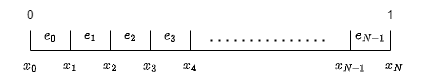

The diagram above was exported from draw.io. Its source (the exported page's mxGraphModel, read from the mxfile embedded in the PNG):
<mxGraphModel dx="443" dy="312" grid="1" gridSize="10" guides="1" tooltips="1" connect="1" arrows="1" fold="1" page="1" pageScale="1" pageWidth="827" pageHeight="1169" math="1" shadow="0">
  <root>
    <mxCell id="0" />
    <mxCell id="1" parent="0" />
    <mxCell id="3" value="" style="endArrow=none;html=1;" edge="1" parent="1">
      <mxGeometry width="50" height="50" relative="1" as="geometry">
        <mxPoint x="80" y="240" as="sourcePoint" />
        <mxPoint x="440" y="240" as="targetPoint" />
      </mxGeometry>
    </mxCell>
    <mxCell id="4" value="" style="endArrow=none;html=1;" edge="1" parent="1">
      <mxGeometry width="50" height="50" relative="1" as="geometry">
        <mxPoint x="80" y="240" as="sourcePoint" />
        <mxPoint x="80" y="220" as="targetPoint" />
      </mxGeometry>
    </mxCell>
    <mxCell id="5" value="" style="endArrow=none;html=1;" edge="1" parent="1">
      <mxGeometry width="50" height="50" relative="1" as="geometry">
        <mxPoint x="440" y="240" as="sourcePoint" />
        <mxPoint x="440" y="220" as="targetPoint" />
      </mxGeometry>
    </mxCell>
    <mxCell id="6" value="" style="endArrow=none;html=1;" edge="1" parent="1">
      <mxGeometry width="50" height="50" relative="1" as="geometry">
        <mxPoint x="120" y="240" as="sourcePoint" />
        <mxPoint x="120" y="220" as="targetPoint" />
      </mxGeometry>
    </mxCell>
    <mxCell id="7" value="" style="endArrow=none;html=1;" edge="1" parent="1">
      <mxGeometry width="50" height="50" relative="1" as="geometry">
        <mxPoint x="160" y="240" as="sourcePoint" />
        <mxPoint x="160" y="220" as="targetPoint" />
      </mxGeometry>
    </mxCell>
    <mxCell id="8" value="" style="endArrow=none;html=1;" edge="1" parent="1">
      <mxGeometry width="50" height="50" relative="1" as="geometry">
        <mxPoint x="200" y="240" as="sourcePoint" />
        <mxPoint x="200" y="220" as="targetPoint" />
      </mxGeometry>
    </mxCell>
    <mxCell id="9" value="" style="endArrow=none;html=1;" edge="1" parent="1">
      <mxGeometry width="50" height="50" relative="1" as="geometry">
        <mxPoint x="400" y="240" as="sourcePoint" />
        <mxPoint x="400" y="220" as="targetPoint" />
      </mxGeometry>
    </mxCell>
    <mxCell id="13" value="" style="endArrow=none;dashed=1;html=1;dashPattern=1 3;strokeWidth=2;" edge="1" parent="1">
      <mxGeometry width="50" height="50" relative="1" as="geometry">
        <mxPoint x="260" y="230" as="sourcePoint" />
        <mxPoint x="380" y="230" as="targetPoint" />
      </mxGeometry>
    </mxCell>
    <mxCell id="14" value="$$x_0$$" style="text;html=1;strokeColor=none;fillColor=none;align=center;verticalAlign=middle;whiteSpace=wrap;rounded=0;" vertex="1" parent="1">
      <mxGeometry x="50" y="240" width="60" height="30" as="geometry" />
    </mxCell>
    <mxCell id="15" value="$$x_1$$" style="text;html=1;strokeColor=none;fillColor=none;align=center;verticalAlign=middle;whiteSpace=wrap;rounded=0;" vertex="1" parent="1">
      <mxGeometry x="90" y="240" width="60" height="30" as="geometry" />
    </mxCell>
    <mxCell id="16" value="$$x_2$$" style="text;html=1;strokeColor=none;fillColor=none;align=center;verticalAlign=middle;whiteSpace=wrap;rounded=0;" vertex="1" parent="1">
      <mxGeometry x="130" y="240" width="60" height="30" as="geometry" />
    </mxCell>
    <mxCell id="10" value="" style="endArrow=none;html=1;" edge="1" parent="1">
      <mxGeometry width="50" height="50" relative="1" as="geometry">
        <mxPoint x="240" y="240" as="sourcePoint" />
        <mxPoint x="240" y="220" as="targetPoint" />
      </mxGeometry>
    </mxCell>
    <mxCell id="17" value="$$x_3$$" style="text;html=1;strokeColor=none;fillColor=none;align=center;verticalAlign=middle;whiteSpace=wrap;rounded=0;" vertex="1" parent="1">
      <mxGeometry x="170" y="240" width="60" height="30" as="geometry" />
    </mxCell>
    <mxCell id="18" value="$$x_4$$" style="text;html=1;strokeColor=none;fillColor=none;align=center;verticalAlign=middle;whiteSpace=wrap;rounded=0;" vertex="1" parent="1">
      <mxGeometry x="210" y="240" width="60" height="30" as="geometry" />
    </mxCell>
    <mxCell id="19" value="$$x_{N-1}$$" style="text;html=1;strokeColor=none;fillColor=none;align=center;verticalAlign=middle;whiteSpace=wrap;rounded=0;" vertex="1" parent="1">
      <mxGeometry x="370" y="240" width="60" height="30" as="geometry" />
    </mxCell>
    <mxCell id="20" value="$$x_N$$" style="text;html=1;strokeColor=none;fillColor=none;align=center;verticalAlign=middle;whiteSpace=wrap;rounded=0;" vertex="1" parent="1">
      <mxGeometry x="414" y="240" width="60" height="30" as="geometry" />
    </mxCell>
    <mxCell id="21" value="$$e_0$$" style="text;html=1;strokeColor=none;fillColor=none;align=center;verticalAlign=middle;whiteSpace=wrap;rounded=0;" vertex="1" parent="1">
      <mxGeometry x="70" y="210" width="60" height="30" as="geometry" />
    </mxCell>
    <mxCell id="22" value="$$e_1$$" style="text;html=1;strokeColor=none;fillColor=none;align=center;verticalAlign=middle;whiteSpace=wrap;rounded=0;" vertex="1" parent="1">
      <mxGeometry x="110" y="210" width="60" height="30" as="geometry" />
    </mxCell>
    <mxCell id="23" value="$$e_2$$" style="text;html=1;strokeColor=none;fillColor=none;align=center;verticalAlign=middle;whiteSpace=wrap;rounded=0;" vertex="1" parent="1">
      <mxGeometry x="150" y="210" width="60" height="30" as="geometry" />
    </mxCell>
    <mxCell id="24" value="$$e_3$$" style="text;html=1;strokeColor=none;fillColor=none;align=center;verticalAlign=middle;whiteSpace=wrap;rounded=0;" vertex="1" parent="1">
      <mxGeometry x="190" y="210" width="60" height="30" as="geometry" />
    </mxCell>
    <mxCell id="25" value="$$e_{N-1}$$" style="text;html=1;strokeColor=none;fillColor=none;align=center;verticalAlign=middle;whiteSpace=wrap;rounded=0;" vertex="1" parent="1">
      <mxGeometry x="390" y="210" width="60" height="30" as="geometry" />
    </mxCell>
    <mxCell id="26" value="0" style="text;html=1;strokeColor=none;fillColor=none;align=center;verticalAlign=middle;whiteSpace=wrap;rounded=0;" vertex="1" parent="1">
      <mxGeometry x="50" y="190" width="60" height="30" as="geometry" />
    </mxCell>
    <mxCell id="27" value="1" style="text;html=1;strokeColor=none;fillColor=none;align=center;verticalAlign=middle;whiteSpace=wrap;rounded=0;" vertex="1" parent="1">
      <mxGeometry x="410" y="190" width="60" height="30" as="geometry" />
    </mxCell>
  </root>
</mxGraphModel>